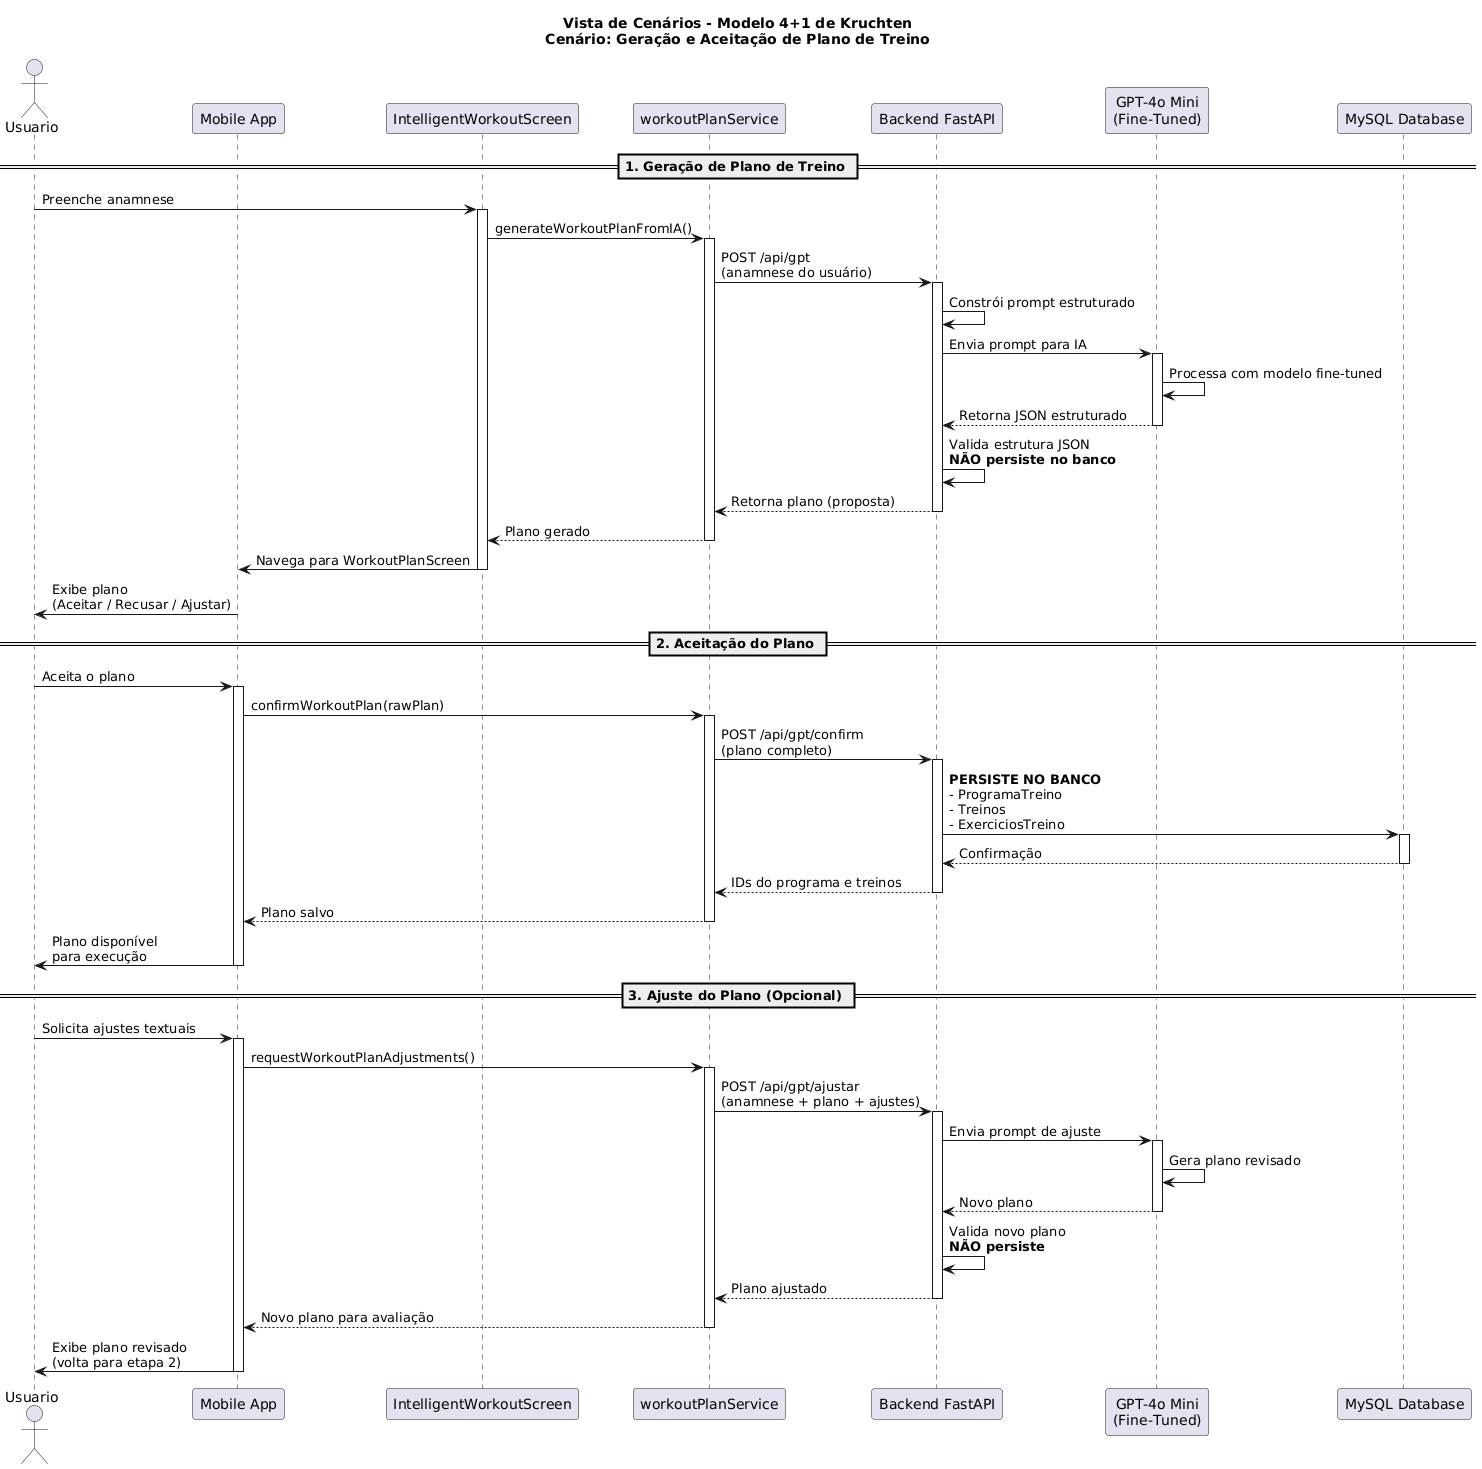

The diagram above was rendered by PlantUML. Its source (embedded in the PNG):
@startuml
title Vista de Cenários - Modelo 4+1 de Kruchten\nCenário: Geração e Aceitação de Plano de Treino

actor Usuario
participant "Mobile App" as Mobile
participant "IntelligentWorkoutScreen" as Screen
participant "workoutPlanService" as Service
participant "Backend FastAPI" as Backend
participant "GPT-4o Mini\n(Fine-Tuned)" as GPT
participant "MySQL Database" as DB

== 1. Geração de Plano de Treino ==

Usuario -> Screen : Preenche anamnese
activate Screen

Screen -> Service : generateWorkoutPlanFromIA()
activate Service

Service -> Backend : POST /api/gpt\n(anamnese do usuário)
activate Backend

Backend -> Backend : Constrói prompt estruturado
Backend -> GPT : Envia prompt para IA
activate GPT

GPT -> GPT : Processa com modelo fine-tuned
GPT --> Backend : Retorna JSON estruturado
deactivate GPT

Backend -> Backend : Valida estrutura JSON\n**NÃO persiste no banco**
Backend --> Service : Retorna plano (proposta)
deactivate Backend

Service --> Screen : Plano gerado
deactivate Service
Screen -> Mobile : Navega para WorkoutPlanScreen
deactivate Screen

Mobile -> Usuario : Exibe plano\n(Aceitar / Recusar / Ajustar)

== 2. Aceitação do Plano ==

Usuario -> Mobile : Aceita o plano
activate Mobile

Mobile -> Service : confirmWorkoutPlan(rawPlan)
activate Service

Service -> Backend : POST /api/gpt/confirm\n(plano completo)
activate Backend

Backend -> DB : **PERSISTE NO BANCO**\n- ProgramaTreino\n- Treinos\n- ExerciciosTreino
activate DB
DB --> Backend : Confirmação
deactivate DB

Backend --> Service : IDs do programa e treinos
deactivate Backend

Service --> Mobile : Plano salvo
deactivate Service

Mobile -> Usuario : Plano disponível\npara execução
deactivate Mobile

== 3. Ajuste do Plano (Opcional) ==

Usuario -> Mobile : Solicita ajustes textuais
activate Mobile

Mobile -> Service : requestWorkoutPlanAdjustments()
activate Service

Service -> Backend : POST /api/gpt/ajustar\n(anamnese + plano + ajustes)
activate Backend

Backend -> GPT : Envia prompt de ajuste
activate GPT
GPT -> GPT : Gera plano revisado
GPT --> Backend : Novo plano
deactivate GPT

Backend -> Backend : Valida novo plano\n**NÃO persiste**
Backend --> Service : Plano ajustado
deactivate Backend

Service --> Mobile : Novo plano para avaliação
deactivate Service

Mobile -> Usuario : Exibe plano revisado\n(volta para etapa 2)
deactivate Mobile
@enduml